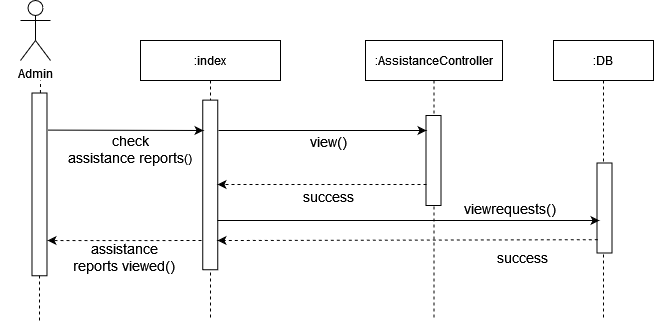

The diagram above was exported from draw.io. Its source (the exported page's mxGraphModel, read from the mxfile embedded in the PNG):
<mxGraphModel dx="868" dy="397" grid="1" gridSize="10" guides="1" tooltips="1" connect="1" arrows="1" fold="1" page="1" pageScale="1" pageWidth="850" pageHeight="1100" math="0" shadow="0">
  <root>
    <mxCell id="0" />
    <mxCell id="1" parent="0" />
    <mxCell id="3nuBFxr9cyL0pnOWT2aG-1" value=":index" style="shape=umlLifeline;perimeter=lifelinePerimeter;container=1;collapsible=0;recursiveResize=0;rounded=0;shadow=0;strokeWidth=1;" parent="1" vertex="1">
      <mxGeometry x="160" y="80" width="140" height="280" as="geometry" />
    </mxCell>
    <mxCell id="3nuBFxr9cyL0pnOWT2aG-5" value=":AssistanceController" style="shape=umlLifeline;perimeter=lifelinePerimeter;container=1;collapsible=0;recursiveResize=0;rounded=0;shadow=0;strokeWidth=1;" parent="1" vertex="1">
      <mxGeometry x="385" y="80" width="137" height="280" as="geometry" />
    </mxCell>
    <mxCell id="7Ekcndddt87HOL9vuOtZ-4" value="Admin" style="shape=umlActor;verticalLabelPosition=bottom;verticalAlign=top;html=1;outlineConnect=0;" parent="1" vertex="1">
      <mxGeometry x="40" y="40" width="30" height="60" as="geometry" />
    </mxCell>
    <mxCell id="7Ekcndddt87HOL9vuOtZ-7" value="" style="endArrow=none;dashed=1;html=1;startArrow=none;" parent="1" source="7Ekcndddt87HOL9vuOtZ-12" edge="1">
      <mxGeometry width="50" height="50" relative="1" as="geometry">
        <mxPoint x="60" y="380" as="sourcePoint" />
        <mxPoint x="60" y="120" as="targetPoint" />
      </mxGeometry>
    </mxCell>
    <mxCell id="7Ekcndddt87HOL9vuOtZ-11" value="" style="rounded=0;whiteSpace=wrap;html=1;rotation=90;" parent="1" vertex="1">
      <mxGeometry x="144.93" y="216.94" width="169.63" height="15" as="geometry" />
    </mxCell>
    <mxCell id="7Ekcndddt87HOL9vuOtZ-10" value="" style="rounded=0;whiteSpace=wrap;html=1;rotation=90;" parent="1" vertex="1">
      <mxGeometry x="408" y="192.5" width="90" height="15" as="geometry" />
    </mxCell>
    <mxCell id="7Ekcndddt87HOL9vuOtZ-12" value="" style="rounded=0;whiteSpace=wrap;html=1;rotation=90;" parent="1" vertex="1">
      <mxGeometry x="-32.38" y="216.38" width="182.75" height="15" as="geometry" />
    </mxCell>
    <mxCell id="7Ekcndddt87HOL9vuOtZ-13" value="" style="endArrow=none;dashed=1;html=1;" parent="1" target="7Ekcndddt87HOL9vuOtZ-12" edge="1">
      <mxGeometry width="50" height="50" relative="1" as="geometry">
        <mxPoint x="59" y="360" as="sourcePoint" />
        <mxPoint x="60" y="120" as="targetPoint" />
      </mxGeometry>
    </mxCell>
    <mxCell id="7Ekcndddt87HOL9vuOtZ-14" value="" style="endArrow=classic;html=1;exitX=0.203;exitY=-0.06;exitDx=0;exitDy=0;exitPerimeter=0;" parent="1" source="7Ekcndddt87HOL9vuOtZ-12" edge="1">
      <mxGeometry width="50" height="50" relative="1" as="geometry">
        <mxPoint x="70" y="170" as="sourcePoint" />
        <mxPoint x="223.01" y="170" as="targetPoint" />
        <Array as="points">
          <mxPoint x="223.01" y="170" />
        </Array>
      </mxGeometry>
    </mxCell>
    <mxCell id="7Ekcndddt87HOL9vuOtZ-15" value="&lt;div&gt;&lt;font style=&quot;font-size: 14px&quot;&gt;check&lt;/font&gt;&lt;/div&gt;&lt;div&gt;&lt;font style=&quot;font-size: 14px&quot;&gt; assistance reports&lt;/font&gt;()&lt;/div&gt;" style="text;html=1;strokeColor=none;fillColor=none;align=center;verticalAlign=middle;whiteSpace=wrap;rounded=0;" parent="1" vertex="1">
      <mxGeometry x="60" y="177" width="180" height="24" as="geometry" />
    </mxCell>
    <mxCell id="7Ekcndddt87HOL9vuOtZ-16" value="" style="endArrow=classic;html=1;" parent="1" edge="1">
      <mxGeometry width="50" height="50" relative="1" as="geometry">
        <mxPoint x="238" y="170" as="sourcePoint" />
        <mxPoint x="446" y="170" as="targetPoint" />
      </mxGeometry>
    </mxCell>
    <mxCell id="7Ekcndddt87HOL9vuOtZ-18" value=":DB" style="shape=umlLifeline;perimeter=lifelinePerimeter;container=1;collapsible=0;recursiveResize=0;rounded=0;shadow=0;strokeWidth=1;" parent="1" vertex="1">
      <mxGeometry x="573" y="80" width="100" height="280" as="geometry" />
    </mxCell>
    <mxCell id="7Ekcndddt87HOL9vuOtZ-19" value="" style="rounded=0;whiteSpace=wrap;html=1;rotation=90;" parent="7Ekcndddt87HOL9vuOtZ-18" vertex="1">
      <mxGeometry x="6" y="160" width="90" height="15" as="geometry" />
    </mxCell>
    <mxCell id="7Ekcndddt87HOL9vuOtZ-23" value="" style="endArrow=classic;html=1;dashed=1;" parent="1" edge="1">
      <mxGeometry width="50" height="50" relative="1" as="geometry">
        <mxPoint x="446" y="224" as="sourcePoint" />
        <mxPoint x="237" y="224" as="targetPoint" />
      </mxGeometry>
    </mxCell>
    <mxCell id="7Ekcndddt87HOL9vuOtZ-25" value="&lt;font style=&quot;font-size: 14px&quot;&gt;success&lt;/font&gt;" style="text;html=1;strokeColor=none;fillColor=none;align=center;verticalAlign=middle;whiteSpace=wrap;rounded=0;" parent="1" vertex="1">
      <mxGeometry x="328" y="226.38" width="40" height="20" as="geometry" />
    </mxCell>
    <mxCell id="7Ekcndddt87HOL9vuOtZ-28" value="" style="endArrow=classic;html=1;" parent="1" edge="1">
      <mxGeometry width="50" height="50" relative="1" as="geometry">
        <mxPoint x="237" y="260" as="sourcePoint" />
        <mxPoint x="619" y="260" as="targetPoint" />
      </mxGeometry>
    </mxCell>
    <mxCell id="7Ekcndddt87HOL9vuOtZ-33" value="&lt;font style=&quot;font-size: 14px&quot;&gt;view()&lt;/font&gt;" style="text;html=1;strokeColor=none;fillColor=none;align=center;verticalAlign=middle;whiteSpace=wrap;rounded=0;" parent="1" vertex="1">
      <mxGeometry x="328" y="171" width="40" height="20" as="geometry" />
    </mxCell>
    <mxCell id="7Ekcndddt87HOL9vuOtZ-32" value="&lt;font style=&quot;font-size: 14px&quot;&gt;&lt;span style=&quot;white-space: pre&quot;&gt;viewrequests&lt;/span&gt;()&lt;/font&gt;" style="text;html=1;align=center;verticalAlign=middle;whiteSpace=wrap;rounded=0;" parent="1" vertex="1">
      <mxGeometry x="510" y="238" width="40" height="20" as="geometry" />
    </mxCell>
    <mxCell id="7Ekcndddt87HOL9vuOtZ-35" value="&lt;font style=&quot;font-size: 14px&quot;&gt;&lt;span style=&quot;white-space: pre&quot;&gt;success&lt;/span&gt;&lt;span style=&quot;white-space: pre&quot;&gt;&lt;/span&gt;&lt;/font&gt;" style="text;html=1;align=center;verticalAlign=middle;whiteSpace=wrap;rounded=0;" parent="1" vertex="1">
      <mxGeometry x="522" y="287" width="40" height="20" as="geometry" />
    </mxCell>
    <mxCell id="7Ekcndddt87HOL9vuOtZ-73" value="" style="endArrow=classic;html=1;dashed=1;exitX=0.852;exitY=0.946;exitDx=0;exitDy=0;exitPerimeter=0;" parent="1" source="7Ekcndddt87HOL9vuOtZ-19" edge="1">
      <mxGeometry width="50" height="50" relative="1" as="geometry">
        <mxPoint x="675.4350000000002" y="279.99" as="sourcePoint" />
        <mxPoint x="237" y="280" as="targetPoint" />
        <Array as="points" />
      </mxGeometry>
    </mxCell>
    <mxCell id="7Ekcndddt87HOL9vuOtZ-74" value="&lt;div&gt;&lt;font style=&quot;font-size: 14px&quot;&gt;assistance &lt;br&gt;&lt;/font&gt;&lt;/div&gt;&lt;div&gt;&lt;font style=&quot;font-size: 14px&quot;&gt;reports viewed()&lt;br&gt;&lt;/font&gt;&lt;/div&gt;" style="text;html=1;strokeColor=none;fillColor=none;align=center;verticalAlign=middle;whiteSpace=wrap;rounded=0;" parent="1" vertex="1">
      <mxGeometry x="19.870000000000005" y="287" width="248.75" height="20" as="geometry" />
    </mxCell>
    <mxCell id="px2t9lMNfF6Y1xQySDtg-2" value="" style="endArrow=classic;html=1;dashed=1;" parent="1" edge="1">
      <mxGeometry width="50" height="50" relative="1" as="geometry">
        <mxPoint x="221" y="280" as="sourcePoint" />
        <mxPoint x="67" y="280.01" as="targetPoint" />
        <Array as="points" />
      </mxGeometry>
    </mxCell>
  </root>
</mxGraphModel>